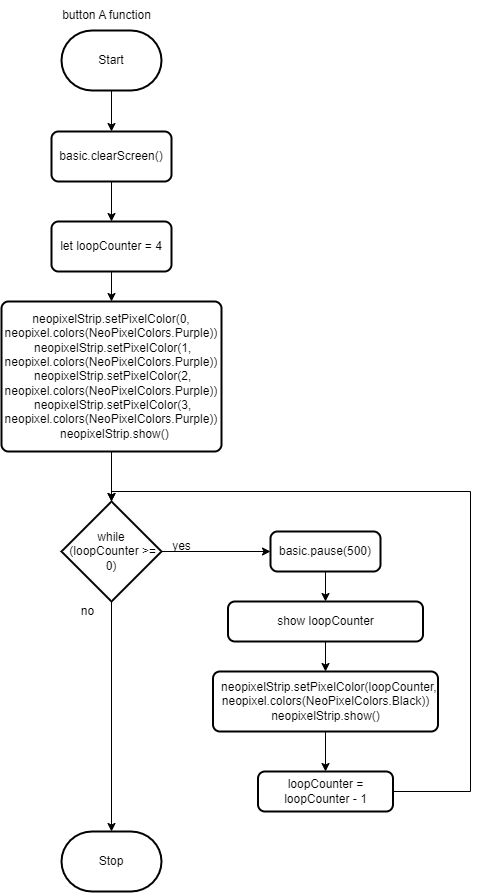

The diagram above was exported from draw.io. Its source (the exported page's mxGraphModel, read from the mxfile embedded in the PNG):
<mxGraphModel dx="532" dy="436" grid="1" gridSize="10" guides="1" tooltips="1" connect="1" arrows="1" fold="1" page="1" pageScale="1" pageWidth="850" pageHeight="1100" math="0" shadow="0">
  <root>
    <mxCell id="0" />
    <mxCell id="1" parent="0" />
    <mxCell id="8" value="" style="edgeStyle=orthogonalEdgeStyle;html=1;rounded=0;" parent="1" source="2" target="7" edge="1">
      <mxGeometry relative="1" as="geometry" />
    </mxCell>
    <mxCell id="2" value="Start" style="strokeWidth=2;html=1;shape=mxgraph.flowchart.terminator;whiteSpace=wrap;" parent="1" vertex="1">
      <mxGeometry x="371" y="79" width="100" height="60" as="geometry" />
    </mxCell>
    <mxCell id="3" value="Stop" style="strokeWidth=2;html=1;shape=mxgraph.flowchart.terminator;whiteSpace=wrap;" parent="1" vertex="1">
      <mxGeometry x="371" y="880" width="100" height="60" as="geometry" />
    </mxCell>
    <mxCell id="6" value="button A function" style="text;html=1;align=center;verticalAlign=middle;resizable=0;points=[];autosize=1;strokeColor=none;fillColor=none;" parent="1" vertex="1">
      <mxGeometry x="361" y="49" width="110" height="30" as="geometry" />
    </mxCell>
    <mxCell id="10" value="" style="edgeStyle=orthogonalEdgeStyle;html=1;rounded=0;" parent="1" source="7" target="9" edge="1">
      <mxGeometry relative="1" as="geometry" />
    </mxCell>
    <mxCell id="7" value="basic.clearScreen()" style="rounded=1;whiteSpace=wrap;html=1;absoluteArcSize=1;arcSize=14;strokeWidth=2;" parent="1" vertex="1">
      <mxGeometry x="361" y="180" width="120" height="50" as="geometry" />
    </mxCell>
    <mxCell id="15" value="" style="edgeStyle=orthogonalEdgeStyle;html=1;rounded=0;" parent="1" source="9" target="14" edge="1">
      <mxGeometry relative="1" as="geometry" />
    </mxCell>
    <mxCell id="9" value="let loopCounter = 4" style="rounded=1;whiteSpace=wrap;html=1;absoluteArcSize=1;arcSize=14;strokeWidth=2;" parent="1" vertex="1">
      <mxGeometry x="361" y="270" width="120" height="50" as="geometry" />
    </mxCell>
    <mxCell id="13" value="" style="edgeStyle=orthogonalEdgeStyle;html=1;rounded=0;" parent="1" source="11" target="3" edge="1">
      <mxGeometry relative="1" as="geometry" />
    </mxCell>
    <mxCell id="21" value="" style="edgeStyle=orthogonalEdgeStyle;html=1;rounded=0;" parent="1" source="11" target="17" edge="1">
      <mxGeometry relative="1" as="geometry" />
    </mxCell>
    <mxCell id="11" value="while&lt;br&gt;&amp;nbsp;(loopCounter &amp;gt;= 0)" style="strokeWidth=2;html=1;shape=mxgraph.flowchart.decision;whiteSpace=wrap;" parent="1" vertex="1">
      <mxGeometry x="371" y="550" width="100" height="100" as="geometry" />
    </mxCell>
    <mxCell id="16" value="" style="edgeStyle=orthogonalEdgeStyle;html=1;rounded=0;" parent="1" source="14" target="11" edge="1">
      <mxGeometry relative="1" as="geometry" />
    </mxCell>
    <mxCell id="14" value="&lt;div&gt;neopixelStrip.setPixelColor(0, neopixel.colors(NeoPixelColors.Purple))&lt;/div&gt;&lt;div&gt;&amp;nbsp;neopixelStrip.setPixelColor(1, neopixel.colors(NeoPixelColors.Purple))&lt;/div&gt;&lt;div&gt;&amp;nbsp;neopixelStrip.setPixelColor(2, neopixel.colors(NeoPixelColors.Purple))&lt;/div&gt;&lt;div&gt;&amp;nbsp;neopixelStrip.setPixelColor(3, neopixel.colors(NeoPixelColors.Purple))&lt;/div&gt;&lt;div&gt;&amp;nbsp; neopixelStrip.show()&lt;/div&gt;" style="rounded=1;whiteSpace=wrap;html=1;absoluteArcSize=1;arcSize=14;strokeWidth=2;" parent="1" vertex="1">
      <mxGeometry x="311" y="350" width="220" height="150" as="geometry" />
    </mxCell>
    <mxCell id="23" value="" style="edgeStyle=orthogonalEdgeStyle;html=1;rounded=0;" parent="1" source="17" target="18" edge="1">
      <mxGeometry relative="1" as="geometry" />
    </mxCell>
    <mxCell id="17" value="basic.pause(500)" style="rounded=1;whiteSpace=wrap;html=1;absoluteArcSize=1;arcSize=14;strokeWidth=2;" parent="1" vertex="1">
      <mxGeometry x="580" y="580" width="110" height="40" as="geometry" />
    </mxCell>
    <mxCell id="25" value="" style="edgeStyle=orthogonalEdgeStyle;html=1;rounded=0;" parent="1" source="18" target="19" edge="1">
      <mxGeometry relative="1" as="geometry" />
    </mxCell>
    <mxCell id="18" value="show loopCounter" style="rounded=1;whiteSpace=wrap;html=1;absoluteArcSize=1;arcSize=14;strokeWidth=2;" parent="1" vertex="1">
      <mxGeometry x="537.5" y="650" width="195" height="40" as="geometry" />
    </mxCell>
    <mxCell id="26" value="" style="edgeStyle=orthogonalEdgeStyle;html=1;rounded=0;" parent="1" source="19" target="20" edge="1">
      <mxGeometry relative="1" as="geometry" />
    </mxCell>
    <mxCell id="19" value="&lt;div&gt;&amp;nbsp; neopixelStrip.setPixelColor(loopCounter, neopixel.colors(NeoPixelColors.Black))&lt;/div&gt;&lt;div&gt;neopixelStrip.show()&lt;br&gt;&lt;/div&gt;" style="rounded=1;whiteSpace=wrap;html=1;absoluteArcSize=1;arcSize=14;strokeWidth=2;" parent="1" vertex="1">
      <mxGeometry x="522.5" y="720" width="225" height="60" as="geometry" />
    </mxCell>
    <mxCell id="27" style="edgeStyle=orthogonalEdgeStyle;html=1;entryX=0.5;entryY=0;entryDx=0;entryDy=0;entryPerimeter=0;rounded=0;" parent="1" source="20" target="11" edge="1">
      <mxGeometry relative="1" as="geometry">
        <Array as="points">
          <mxPoint x="780" y="840" />
          <mxPoint x="780" y="540" />
          <mxPoint x="421" y="540" />
        </Array>
      </mxGeometry>
    </mxCell>
    <mxCell id="20" value="loopCounter = loopCounter - 1" style="rounded=1;whiteSpace=wrap;html=1;absoluteArcSize=1;arcSize=14;strokeWidth=2;" parent="1" vertex="1">
      <mxGeometry x="567.5" y="820" width="135" height="40" as="geometry" />
    </mxCell>
    <mxCell id="28" value="yes" style="text;html=1;align=center;verticalAlign=middle;resizable=0;points=[];autosize=1;strokeColor=none;fillColor=none;" parent="1" vertex="1">
      <mxGeometry x="471" y="580" width="40" height="30" as="geometry" />
    </mxCell>
    <mxCell id="29" value="no" style="text;html=1;align=center;verticalAlign=middle;resizable=0;points=[];autosize=1;strokeColor=none;fillColor=none;" parent="1" vertex="1">
      <mxGeometry x="377" y="645" width="40" height="30" as="geometry" />
    </mxCell>
  </root>
</mxGraphModel>